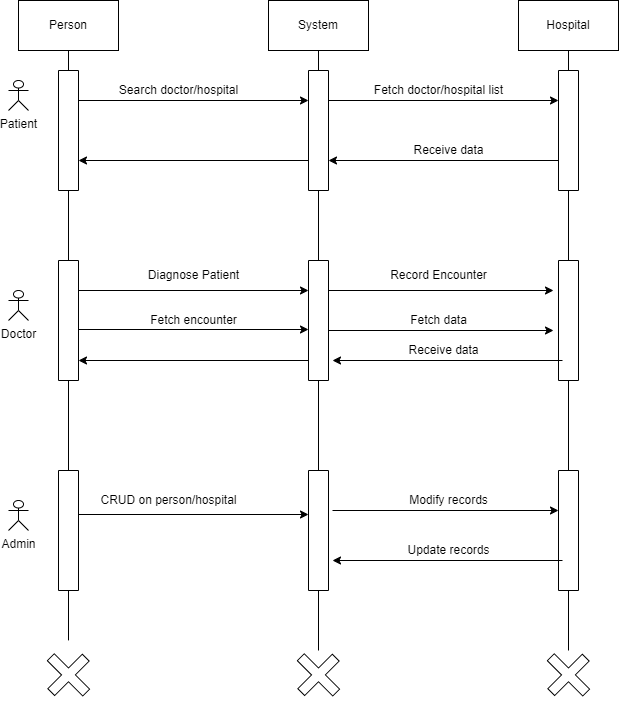

The diagram above was exported from draw.io. Its source (the exported page's mxGraphModel, read from the mxfile embedded in the PNG):
<mxGraphModel dx="1038" dy="547" grid="1" gridSize="10" guides="1" tooltips="1" connect="1" arrows="1" fold="1" page="1" pageScale="1" pageWidth="827" pageHeight="1169" math="0" shadow="0">
  <root>
    <mxCell id="0" />
    <mxCell id="1" parent="0" />
    <mxCell id="V-WkwUBrAGaOR_lijQeM-1" value="Person" style="rounded=0;whiteSpace=wrap;html=1;" parent="1" vertex="1">
      <mxGeometry x="100" y="70" width="100" height="50" as="geometry" />
    </mxCell>
    <mxCell id="V-WkwUBrAGaOR_lijQeM-2" value="Hospital" style="rounded=0;whiteSpace=wrap;html=1;" parent="1" vertex="1">
      <mxGeometry x="600" y="70" width="100" height="50" as="geometry" />
    </mxCell>
    <mxCell id="V-WkwUBrAGaOR_lijQeM-4" value="" style="endArrow=none;html=1;rounded=0;entryX=0.5;entryY=1;entryDx=0;entryDy=0;startArrow=none;" parent="1" source="V-WkwUBrAGaOR_lijQeM-8" target="V-WkwUBrAGaOR_lijQeM-1" edge="1">
      <mxGeometry width="50" height="50" relative="1" as="geometry">
        <mxPoint x="150" y="720" as="sourcePoint" />
        <mxPoint x="330" y="240" as="targetPoint" />
      </mxGeometry>
    </mxCell>
    <mxCell id="V-WkwUBrAGaOR_lijQeM-7" value="Patient&lt;br&gt;" style="shape=umlActor;verticalLabelPosition=bottom;verticalAlign=top;html=1;outlineConnect=0;" parent="1" vertex="1">
      <mxGeometry x="90" y="150" width="20" height="30" as="geometry" />
    </mxCell>
    <mxCell id="V-WkwUBrAGaOR_lijQeM-8" value="" style="rounded=0;whiteSpace=wrap;html=1;rotation=90;" parent="1" vertex="1">
      <mxGeometry x="90" y="190" width="120" height="20" as="geometry" />
    </mxCell>
    <mxCell id="V-WkwUBrAGaOR_lijQeM-12" value="" style="endArrow=none;html=1;rounded=0;entryX=1;entryY=0.5;entryDx=0;entryDy=0;startArrow=none;" parent="1" source="V-WkwUBrAGaOR_lijQeM-9" target="V-WkwUBrAGaOR_lijQeM-8" edge="1">
      <mxGeometry width="50" height="50" relative="1" as="geometry">
        <mxPoint x="150" y="720" as="sourcePoint" />
        <mxPoint x="150" y="120" as="targetPoint" />
      </mxGeometry>
    </mxCell>
    <mxCell id="V-WkwUBrAGaOR_lijQeM-9" value="" style="rounded=0;whiteSpace=wrap;html=1;rotation=90;" parent="1" vertex="1">
      <mxGeometry x="90" y="380" width="120" height="20" as="geometry" />
    </mxCell>
    <mxCell id="V-WkwUBrAGaOR_lijQeM-13" value="" style="endArrow=none;html=1;rounded=0;entryX=1;entryY=0.5;entryDx=0;entryDy=0;startArrow=none;" parent="1" source="V-WkwUBrAGaOR_lijQeM-10" target="V-WkwUBrAGaOR_lijQeM-9" edge="1">
      <mxGeometry width="50" height="50" relative="1" as="geometry">
        <mxPoint x="150" y="720" as="sourcePoint" />
        <mxPoint x="150" y="260" as="targetPoint" />
      </mxGeometry>
    </mxCell>
    <mxCell id="V-WkwUBrAGaOR_lijQeM-10" value="" style="rounded=0;whiteSpace=wrap;html=1;rotation=90;" parent="1" vertex="1">
      <mxGeometry x="90" y="590" width="120" height="20" as="geometry" />
    </mxCell>
    <mxCell id="V-WkwUBrAGaOR_lijQeM-14" value="" style="endArrow=none;html=1;rounded=0;entryX=1;entryY=0.5;entryDx=0;entryDy=0;startArrow=none;" parent="1" source="NvafWwmfw-Tm2aXHGDz6-6" target="V-WkwUBrAGaOR_lijQeM-10" edge="1">
      <mxGeometry width="50" height="50" relative="1" as="geometry">
        <mxPoint x="150" y="720" as="sourcePoint" />
        <mxPoint x="150" y="470" as="targetPoint" />
      </mxGeometry>
    </mxCell>
    <mxCell id="V-WkwUBrAGaOR_lijQeM-15" value="" style="rounded=0;whiteSpace=wrap;html=1;rotation=90;" parent="1" vertex="1">
      <mxGeometry x="340" y="190" width="120" height="20" as="geometry" />
    </mxCell>
    <mxCell id="V-WkwUBrAGaOR_lijQeM-16" value="" style="endArrow=none;html=1;rounded=0;entryX=1;entryY=0.5;entryDx=0;entryDy=0;startArrow=none;" parent="1" source="V-WkwUBrAGaOR_lijQeM-17" target="V-WkwUBrAGaOR_lijQeM-15" edge="1">
      <mxGeometry width="50" height="50" relative="1" as="geometry">
        <mxPoint x="400" y="720" as="sourcePoint" />
        <mxPoint x="400" y="120" as="targetPoint" />
      </mxGeometry>
    </mxCell>
    <mxCell id="V-WkwUBrAGaOR_lijQeM-17" value="" style="rounded=0;whiteSpace=wrap;html=1;rotation=90;" parent="1" vertex="1">
      <mxGeometry x="340" y="380" width="120" height="20" as="geometry" />
    </mxCell>
    <mxCell id="V-WkwUBrAGaOR_lijQeM-18" value="" style="endArrow=none;html=1;rounded=0;entryX=1;entryY=0.5;entryDx=0;entryDy=0;startArrow=none;" parent="1" source="V-WkwUBrAGaOR_lijQeM-19" target="V-WkwUBrAGaOR_lijQeM-17" edge="1">
      <mxGeometry width="50" height="50" relative="1" as="geometry">
        <mxPoint x="400" y="720" as="sourcePoint" />
        <mxPoint x="400" y="260" as="targetPoint" />
      </mxGeometry>
    </mxCell>
    <mxCell id="V-WkwUBrAGaOR_lijQeM-19" value="" style="rounded=0;whiteSpace=wrap;html=1;rotation=90;" parent="1" vertex="1">
      <mxGeometry x="340" y="590" width="120" height="20" as="geometry" />
    </mxCell>
    <mxCell id="V-WkwUBrAGaOR_lijQeM-20" value="" style="endArrow=none;html=1;rounded=0;entryX=1;entryY=0.5;entryDx=0;entryDy=0;" parent="1" target="V-WkwUBrAGaOR_lijQeM-19" edge="1">
      <mxGeometry width="50" height="50" relative="1" as="geometry">
        <mxPoint x="400" y="720" as="sourcePoint" />
        <mxPoint x="400" y="470" as="targetPoint" />
      </mxGeometry>
    </mxCell>
    <mxCell id="V-WkwUBrAGaOR_lijQeM-21" value="" style="rounded=0;whiteSpace=wrap;html=1;rotation=90;" parent="1" vertex="1">
      <mxGeometry x="590" y="190" width="120" height="20" as="geometry" />
    </mxCell>
    <mxCell id="V-WkwUBrAGaOR_lijQeM-22" value="" style="endArrow=none;html=1;rounded=0;entryX=1;entryY=0.5;entryDx=0;entryDy=0;startArrow=none;" parent="1" source="V-WkwUBrAGaOR_lijQeM-23" target="V-WkwUBrAGaOR_lijQeM-21" edge="1">
      <mxGeometry width="50" height="50" relative="1" as="geometry">
        <mxPoint x="650" y="720" as="sourcePoint" />
        <mxPoint x="650" y="120" as="targetPoint" />
      </mxGeometry>
    </mxCell>
    <mxCell id="V-WkwUBrAGaOR_lijQeM-23" value="" style="rounded=0;whiteSpace=wrap;html=1;rotation=90;" parent="1" vertex="1">
      <mxGeometry x="590" y="380" width="120" height="20" as="geometry" />
    </mxCell>
    <mxCell id="V-WkwUBrAGaOR_lijQeM-24" value="" style="endArrow=none;html=1;rounded=0;entryX=1;entryY=0.5;entryDx=0;entryDy=0;startArrow=none;" parent="1" source="V-WkwUBrAGaOR_lijQeM-25" target="V-WkwUBrAGaOR_lijQeM-23" edge="1">
      <mxGeometry width="50" height="50" relative="1" as="geometry">
        <mxPoint x="650" y="720" as="sourcePoint" />
        <mxPoint x="650" y="260" as="targetPoint" />
      </mxGeometry>
    </mxCell>
    <mxCell id="V-WkwUBrAGaOR_lijQeM-25" value="" style="rounded=0;whiteSpace=wrap;html=1;rotation=90;" parent="1" vertex="1">
      <mxGeometry x="590" y="590" width="120" height="20" as="geometry" />
    </mxCell>
    <mxCell id="V-WkwUBrAGaOR_lijQeM-26" value="" style="endArrow=none;html=1;rounded=0;entryX=1;entryY=0.5;entryDx=0;entryDy=0;" parent="1" target="V-WkwUBrAGaOR_lijQeM-25" edge="1">
      <mxGeometry width="50" height="50" relative="1" as="geometry">
        <mxPoint x="650" y="720" as="sourcePoint" />
        <mxPoint x="650" y="470" as="targetPoint" />
      </mxGeometry>
    </mxCell>
    <mxCell id="V-WkwUBrAGaOR_lijQeM-27" value="" style="endArrow=classic;html=1;rounded=0;exitX=0.25;exitY=0;exitDx=0;exitDy=0;entryX=0.25;entryY=1;entryDx=0;entryDy=0;" parent="1" source="V-WkwUBrAGaOR_lijQeM-8" target="V-WkwUBrAGaOR_lijQeM-15" edge="1">
      <mxGeometry width="50" height="50" relative="1" as="geometry">
        <mxPoint x="390" y="360" as="sourcePoint" />
        <mxPoint x="440" y="310" as="targetPoint" />
      </mxGeometry>
    </mxCell>
    <mxCell id="V-WkwUBrAGaOR_lijQeM-28" value="" style="endArrow=classic;html=1;rounded=0;exitX=0.25;exitY=0;exitDx=0;exitDy=0;entryX=0.25;entryY=1;entryDx=0;entryDy=0;" parent="1" edge="1">
      <mxGeometry width="50" height="50" relative="1" as="geometry">
        <mxPoint x="410" y="170" as="sourcePoint" />
        <mxPoint x="640" y="170" as="targetPoint" />
      </mxGeometry>
    </mxCell>
    <mxCell id="V-WkwUBrAGaOR_lijQeM-29" value="" style="endArrow=classic;html=1;rounded=0;exitX=0.75;exitY=1;exitDx=0;exitDy=0;entryX=0.75;entryY=0;entryDx=0;entryDy=0;" parent="1" source="V-WkwUBrAGaOR_lijQeM-21" target="V-WkwUBrAGaOR_lijQeM-15" edge="1">
      <mxGeometry width="50" height="50" relative="1" as="geometry">
        <mxPoint x="390" y="260" as="sourcePoint" />
        <mxPoint x="440" y="210" as="targetPoint" />
      </mxGeometry>
    </mxCell>
    <mxCell id="V-WkwUBrAGaOR_lijQeM-30" value="" style="endArrow=classic;html=1;rounded=0;exitX=0.75;exitY=1;exitDx=0;exitDy=0;entryX=0.75;entryY=0;entryDx=0;entryDy=0;" parent="1" edge="1">
      <mxGeometry width="50" height="50" relative="1" as="geometry">
        <mxPoint x="390" y="230" as="sourcePoint" />
        <mxPoint x="160" y="230" as="targetPoint" />
      </mxGeometry>
    </mxCell>
    <mxCell id="V-WkwUBrAGaOR_lijQeM-31" value="Doctor" style="shape=umlActor;verticalLabelPosition=bottom;verticalAlign=top;html=1;outlineConnect=0;" parent="1" vertex="1">
      <mxGeometry x="90" y="360" width="20" height="30" as="geometry" />
    </mxCell>
    <mxCell id="V-WkwUBrAGaOR_lijQeM-34" value="Admin" style="shape=umlActor;verticalLabelPosition=bottom;verticalAlign=top;html=1;outlineConnect=0;" parent="1" vertex="1">
      <mxGeometry x="90" y="570" width="20" height="30" as="geometry" />
    </mxCell>
    <mxCell id="V-WkwUBrAGaOR_lijQeM-37" value="Search doctor/hospital" style="text;html=1;align=center;verticalAlign=middle;resizable=0;points=[];autosize=1;strokeColor=none;fillColor=none;" parent="1" vertex="1">
      <mxGeometry x="190" y="145" width="140" height="30" as="geometry" />
    </mxCell>
    <mxCell id="V-WkwUBrAGaOR_lijQeM-38" value="Fetch doctor/hospital list" style="text;html=1;align=center;verticalAlign=middle;resizable=0;points=[];autosize=1;strokeColor=none;fillColor=none;" parent="1" vertex="1">
      <mxGeometry x="445" y="145" width="150" height="30" as="geometry" />
    </mxCell>
    <mxCell id="V-WkwUBrAGaOR_lijQeM-39" value="Receive data" style="text;html=1;align=center;verticalAlign=middle;resizable=0;points=[];autosize=1;strokeColor=none;fillColor=none;" parent="1" vertex="1">
      <mxGeometry x="485" y="205" width="90" height="30" as="geometry" />
    </mxCell>
    <mxCell id="V-WkwUBrAGaOR_lijQeM-40" value="" style="endArrow=classic;html=1;rounded=0;exitX=0.25;exitY=0;exitDx=0;exitDy=0;entryX=0.25;entryY=1;entryDx=0;entryDy=0;" parent="1" edge="1">
      <mxGeometry width="50" height="50" relative="1" as="geometry">
        <mxPoint x="160" y="360" as="sourcePoint" />
        <mxPoint x="390" y="360" as="targetPoint" />
      </mxGeometry>
    </mxCell>
    <mxCell id="V-WkwUBrAGaOR_lijQeM-41" value="" style="endArrow=classic;html=1;rounded=0;entryX=0.25;entryY=1;entryDx=0;entryDy=0;exitX=0.25;exitY=0;exitDx=0;exitDy=0;" parent="1" source="V-WkwUBrAGaOR_lijQeM-17" edge="1">
      <mxGeometry width="50" height="50" relative="1" as="geometry">
        <mxPoint x="420" y="360" as="sourcePoint" />
        <mxPoint x="635" y="360" as="targetPoint" />
      </mxGeometry>
    </mxCell>
    <mxCell id="V-WkwUBrAGaOR_lijQeM-42" value="Diagnose Patient" style="text;html=1;align=center;verticalAlign=middle;resizable=0;points=[];autosize=1;strokeColor=none;fillColor=none;" parent="1" vertex="1">
      <mxGeometry x="220" y="330" width="110" height="30" as="geometry" />
    </mxCell>
    <mxCell id="V-WkwUBrAGaOR_lijQeM-43" value="Record Encounter" style="text;html=1;align=center;verticalAlign=middle;resizable=0;points=[];autosize=1;strokeColor=none;fillColor=none;" parent="1" vertex="1">
      <mxGeometry x="460" y="330" width="120" height="30" as="geometry" />
    </mxCell>
    <mxCell id="V-WkwUBrAGaOR_lijQeM-44" value="" style="endArrow=classic;html=1;rounded=0;exitX=0.25;exitY=0;exitDx=0;exitDy=0;entryX=0.25;entryY=1;entryDx=0;entryDy=0;" parent="1" edge="1">
      <mxGeometry width="50" height="50" relative="1" as="geometry">
        <mxPoint x="160" y="399" as="sourcePoint" />
        <mxPoint x="390" y="399" as="targetPoint" />
      </mxGeometry>
    </mxCell>
    <mxCell id="V-WkwUBrAGaOR_lijQeM-45" value="" style="endArrow=classic;html=1;rounded=0;entryX=0.25;entryY=1;entryDx=0;entryDy=0;" parent="1" edge="1">
      <mxGeometry width="50" height="50" relative="1" as="geometry">
        <mxPoint x="410" y="400" as="sourcePoint" />
        <mxPoint x="635" y="400" as="targetPoint" />
      </mxGeometry>
    </mxCell>
    <mxCell id="V-WkwUBrAGaOR_lijQeM-46" value="" style="endArrow=classic;html=1;rounded=0;exitX=0.75;exitY=1;exitDx=0;exitDy=0;entryX=0.75;entryY=0;entryDx=0;entryDy=0;" parent="1" edge="1">
      <mxGeometry width="50" height="50" relative="1" as="geometry">
        <mxPoint x="644" y="430" as="sourcePoint" />
        <mxPoint x="414" y="430" as="targetPoint" />
      </mxGeometry>
    </mxCell>
    <mxCell id="V-WkwUBrAGaOR_lijQeM-47" value="" style="endArrow=classic;html=1;rounded=0;exitX=0.75;exitY=1;exitDx=0;exitDy=0;entryX=0.75;entryY=0;entryDx=0;entryDy=0;" parent="1" edge="1">
      <mxGeometry width="50" height="50" relative="1" as="geometry">
        <mxPoint x="390" y="430" as="sourcePoint" />
        <mxPoint x="160" y="430" as="targetPoint" />
      </mxGeometry>
    </mxCell>
    <mxCell id="V-WkwUBrAGaOR_lijQeM-48" value="" style="endArrow=classic;html=1;rounded=0;exitX=0.75;exitY=1;exitDx=0;exitDy=0;entryX=0.75;entryY=0;entryDx=0;entryDy=0;" parent="1" edge="1">
      <mxGeometry width="50" height="50" relative="1" as="geometry">
        <mxPoint x="644" y="630" as="sourcePoint" />
        <mxPoint x="414" y="630" as="targetPoint" />
      </mxGeometry>
    </mxCell>
    <mxCell id="V-WkwUBrAGaOR_lijQeM-49" value="" style="endArrow=classic;html=1;rounded=0;exitX=0.25;exitY=0;exitDx=0;exitDy=0;" parent="1" edge="1">
      <mxGeometry width="50" height="50" relative="1" as="geometry">
        <mxPoint x="414" y="580" as="sourcePoint" />
        <mxPoint x="640" y="580" as="targetPoint" />
      </mxGeometry>
    </mxCell>
    <mxCell id="V-WkwUBrAGaOR_lijQeM-50" value="" style="endArrow=classic;html=1;rounded=0;exitX=0.25;exitY=0;exitDx=0;exitDy=0;entryX=0.25;entryY=1;entryDx=0;entryDy=0;" parent="1" edge="1">
      <mxGeometry width="50" height="50" relative="1" as="geometry">
        <mxPoint x="160" y="584" as="sourcePoint" />
        <mxPoint x="390" y="584" as="targetPoint" />
      </mxGeometry>
    </mxCell>
    <mxCell id="V-WkwUBrAGaOR_lijQeM-51" value="CRUD on person/hospital" style="text;html=1;align=center;verticalAlign=middle;resizable=0;points=[];autosize=1;strokeColor=none;fillColor=none;" parent="1" vertex="1">
      <mxGeometry x="170" y="555" width="160" height="30" as="geometry" />
    </mxCell>
    <mxCell id="V-WkwUBrAGaOR_lijQeM-52" value="Modify records" style="text;html=1;align=center;verticalAlign=middle;resizable=0;points=[];autosize=1;strokeColor=none;fillColor=none;" parent="1" vertex="1">
      <mxGeometry x="480" y="555" width="100" height="30" as="geometry" />
    </mxCell>
    <mxCell id="V-WkwUBrAGaOR_lijQeM-54" value="Update records" style="text;html=1;align=center;verticalAlign=middle;resizable=0;points=[];autosize=1;strokeColor=none;fillColor=none;" parent="1" vertex="1">
      <mxGeometry x="475" y="605" width="110" height="30" as="geometry" />
    </mxCell>
    <mxCell id="V-WkwUBrAGaOR_lijQeM-55" value="Fetch encounter" style="text;html=1;align=center;verticalAlign=middle;resizable=0;points=[];autosize=1;strokeColor=none;fillColor=none;" parent="1" vertex="1">
      <mxGeometry x="220" y="375" width="110" height="30" as="geometry" />
    </mxCell>
    <mxCell id="NvafWwmfw-Tm2aXHGDz6-1" value="Fetch data" style="text;html=1;align=center;verticalAlign=middle;resizable=0;points=[];autosize=1;strokeColor=none;fillColor=none;" parent="1" vertex="1">
      <mxGeometry x="480" y="375" width="80" height="30" as="geometry" />
    </mxCell>
    <mxCell id="NvafWwmfw-Tm2aXHGDz6-2" value="Receive data" style="text;html=1;align=center;verticalAlign=middle;resizable=0;points=[];autosize=1;strokeColor=none;fillColor=none;" parent="1" vertex="1">
      <mxGeometry x="480" y="405" width="90" height="30" as="geometry" />
    </mxCell>
    <mxCell id="NvafWwmfw-Tm2aXHGDz6-6" value="" style="shape=cross;whiteSpace=wrap;html=1;fontSize=50;rotation=45;" parent="1" vertex="1">
      <mxGeometry x="125.00000000000001" y="720" width="50" height="48.79" as="geometry" />
    </mxCell>
    <mxCell id="NvafWwmfw-Tm2aXHGDz6-11" value="" style="shape=cross;whiteSpace=wrap;html=1;fontSize=50;rotation=45;" parent="1" vertex="1">
      <mxGeometry x="375" y="720" width="50" height="48.79" as="geometry" />
    </mxCell>
    <mxCell id="NvafWwmfw-Tm2aXHGDz6-12" value="" style="shape=cross;whiteSpace=wrap;html=1;fontSize=50;rotation=45;" parent="1" vertex="1">
      <mxGeometry x="625" y="720" width="50" height="48.79" as="geometry" />
    </mxCell>
    <mxCell id="NvafWwmfw-Tm2aXHGDz6-13" value="System" style="rounded=0;whiteSpace=wrap;html=1;" parent="1" vertex="1">
      <mxGeometry x="350" y="70" width="100" height="50" as="geometry" />
    </mxCell>
    <mxCell id="NvafWwmfw-Tm2aXHGDz6-14" value="" style="endArrow=none;html=1;rounded=0;entryX=0.5;entryY=1;entryDx=0;entryDy=0;startArrow=none;exitX=0;exitY=0.5;exitDx=0;exitDy=0;" parent="1" source="V-WkwUBrAGaOR_lijQeM-15" target="NvafWwmfw-Tm2aXHGDz6-13" edge="1">
      <mxGeometry width="50" height="50" relative="1" as="geometry">
        <mxPoint x="160" y="150" as="sourcePoint" />
        <mxPoint x="160" y="130" as="targetPoint" />
      </mxGeometry>
    </mxCell>
    <mxCell id="NvafWwmfw-Tm2aXHGDz6-15" value="" style="endArrow=none;html=1;rounded=0;entryX=0.5;entryY=1;entryDx=0;entryDy=0;startArrow=none;exitX=0;exitY=0.5;exitDx=0;exitDy=0;" parent="1" source="V-WkwUBrAGaOR_lijQeM-21" target="V-WkwUBrAGaOR_lijQeM-2" edge="1">
      <mxGeometry width="50" height="50" relative="1" as="geometry">
        <mxPoint x="410" y="150" as="sourcePoint" />
        <mxPoint x="410" y="130" as="targetPoint" />
      </mxGeometry>
    </mxCell>
  </root>
</mxGraphModel>